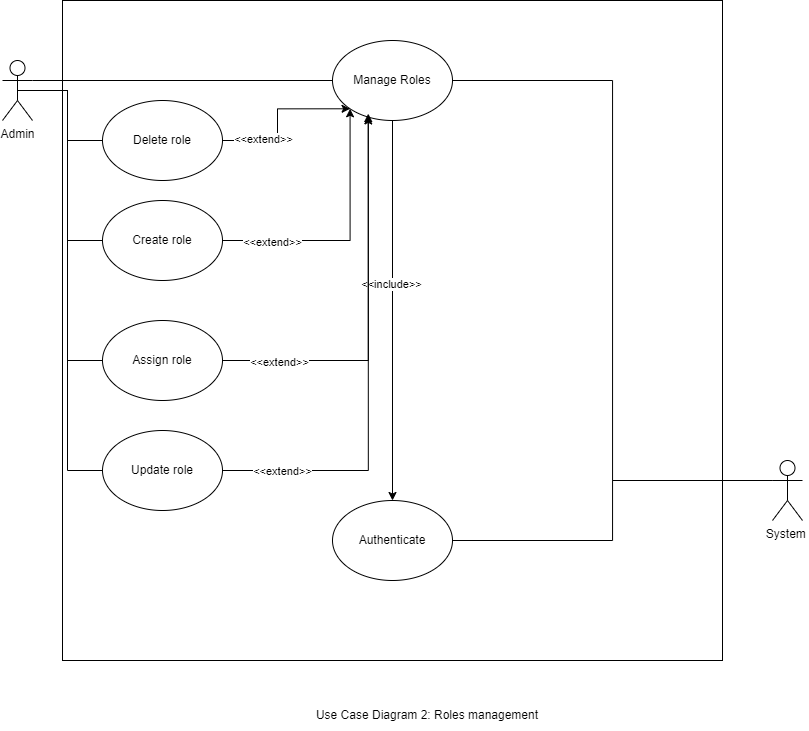

The diagram above was exported from draw.io. Its source (the exported page's mxGraphModel, read from the mxfile embedded in the PNG):
<mxGraphModel dx="1235" dy="614" grid="1" gridSize="10" guides="1" tooltips="1" connect="1" arrows="1" fold="1" page="1" pageScale="1" pageWidth="1169" pageHeight="826" background="none" math="0" shadow="0">
  <root>
    <mxCell id="0" />
    <mxCell id="1" parent="0" />
    <mxCell id="mie_pbGPaxeNMXSdJQv2-41" value="" style="whiteSpace=wrap;html=1;aspect=fixed;" vertex="1" parent="1">
      <mxGeometry x="280" y="150" width="660" height="660" as="geometry" />
    </mxCell>
    <mxCell id="mie_pbGPaxeNMXSdJQv2-57" style="edgeStyle=orthogonalEdgeStyle;rounded=0;orthogonalLoop=1;jettySize=auto;html=1;exitX=1;exitY=0.3333333333333333;exitDx=0;exitDy=0;exitPerimeter=0;entryX=0;entryY=0.5;entryDx=0;entryDy=0;endArrow=none;endFill=0;" edge="1" parent="1" source="mie_pbGPaxeNMXSdJQv2-42" target="mie_pbGPaxeNMXSdJQv2-54">
      <mxGeometry relative="1" as="geometry" />
    </mxCell>
    <mxCell id="mie_pbGPaxeNMXSdJQv2-83" style="edgeStyle=orthogonalEdgeStyle;rounded=0;orthogonalLoop=1;jettySize=auto;html=1;exitX=0.5;exitY=0.5;exitDx=0;exitDy=0;exitPerimeter=0;entryX=0;entryY=0.5;entryDx=0;entryDy=0;endArrow=none;endFill=0;" edge="1" parent="1" source="mie_pbGPaxeNMXSdJQv2-42" target="mie_pbGPaxeNMXSdJQv2-82">
      <mxGeometry relative="1" as="geometry" />
    </mxCell>
    <mxCell id="mie_pbGPaxeNMXSdJQv2-84" style="edgeStyle=orthogonalEdgeStyle;rounded=0;orthogonalLoop=1;jettySize=auto;html=1;exitX=0.5;exitY=0.5;exitDx=0;exitDy=0;exitPerimeter=0;entryX=0;entryY=0.5;entryDx=0;entryDy=0;endArrow=none;endFill=0;" edge="1" parent="1" source="mie_pbGPaxeNMXSdJQv2-42" target="mie_pbGPaxeNMXSdJQv2-79">
      <mxGeometry relative="1" as="geometry" />
    </mxCell>
    <mxCell id="mie_pbGPaxeNMXSdJQv2-85" style="edgeStyle=orthogonalEdgeStyle;rounded=0;orthogonalLoop=1;jettySize=auto;html=1;exitX=0.5;exitY=0.5;exitDx=0;exitDy=0;exitPerimeter=0;entryX=0;entryY=0.5;entryDx=0;entryDy=0;endArrow=none;endFill=0;" edge="1" parent="1" source="mie_pbGPaxeNMXSdJQv2-42" target="mie_pbGPaxeNMXSdJQv2-80">
      <mxGeometry relative="1" as="geometry" />
    </mxCell>
    <mxCell id="mie_pbGPaxeNMXSdJQv2-86" style="edgeStyle=orthogonalEdgeStyle;rounded=0;orthogonalLoop=1;jettySize=auto;html=1;exitX=0.5;exitY=0.5;exitDx=0;exitDy=0;exitPerimeter=0;entryX=0;entryY=0.5;entryDx=0;entryDy=0;endArrow=none;endFill=0;" edge="1" parent="1" source="mie_pbGPaxeNMXSdJQv2-42" target="mie_pbGPaxeNMXSdJQv2-81">
      <mxGeometry relative="1" as="geometry" />
    </mxCell>
    <mxCell id="mie_pbGPaxeNMXSdJQv2-42" value="Admin" style="shape=umlActor;verticalLabelPosition=bottom;verticalAlign=top;html=1;outlineConnect=0;" vertex="1" parent="1">
      <mxGeometry x="220" y="210" width="30" height="60" as="geometry" />
    </mxCell>
    <mxCell id="mie_pbGPaxeNMXSdJQv2-48" value="Authenticate" style="ellipse;whiteSpace=wrap;html=1;" vertex="1" parent="1">
      <mxGeometry x="550" y="650" width="120" height="80" as="geometry" />
    </mxCell>
    <mxCell id="mie_pbGPaxeNMXSdJQv2-67" style="edgeStyle=orthogonalEdgeStyle;rounded=0;orthogonalLoop=1;jettySize=auto;html=1;exitX=0.5;exitY=1;exitDx=0;exitDy=0;" edge="1" parent="1" source="mie_pbGPaxeNMXSdJQv2-54" target="mie_pbGPaxeNMXSdJQv2-48">
      <mxGeometry relative="1" as="geometry" />
    </mxCell>
    <mxCell id="mie_pbGPaxeNMXSdJQv2-69" value="&amp;lt;&amp;lt;include&amp;gt;&amp;gt;" style="edgeLabel;html=1;align=center;verticalAlign=middle;resizable=0;points=[];" vertex="1" connectable="0" parent="mie_pbGPaxeNMXSdJQv2-67">
      <mxGeometry x="-0.1422" y="-2" relative="1" as="geometry">
        <mxPoint as="offset" />
      </mxGeometry>
    </mxCell>
    <mxCell id="mie_pbGPaxeNMXSdJQv2-54" value="Manage Roles" style="ellipse;whiteSpace=wrap;html=1;" vertex="1" parent="1">
      <mxGeometry x="550" y="190" width="120" height="80" as="geometry" />
    </mxCell>
    <mxCell id="mie_pbGPaxeNMXSdJQv2-95" style="edgeStyle=orthogonalEdgeStyle;rounded=0;orthogonalLoop=1;jettySize=auto;html=1;exitX=0;exitY=0.3333333333333333;exitDx=0;exitDy=0;exitPerimeter=0;endArrow=none;endFill=0;" edge="1" parent="1" source="mie_pbGPaxeNMXSdJQv2-75" target="mie_pbGPaxeNMXSdJQv2-48">
      <mxGeometry relative="1" as="geometry" />
    </mxCell>
    <mxCell id="mie_pbGPaxeNMXSdJQv2-96" style="edgeStyle=orthogonalEdgeStyle;rounded=0;orthogonalLoop=1;jettySize=auto;html=1;exitX=0;exitY=0.3333333333333333;exitDx=0;exitDy=0;exitPerimeter=0;entryX=1;entryY=0.5;entryDx=0;entryDy=0;endArrow=none;endFill=0;" edge="1" parent="1" source="mie_pbGPaxeNMXSdJQv2-75" target="mie_pbGPaxeNMXSdJQv2-54">
      <mxGeometry relative="1" as="geometry" />
    </mxCell>
    <mxCell id="mie_pbGPaxeNMXSdJQv2-75" value="System&amp;nbsp;" style="shape=umlActor;verticalLabelPosition=bottom;verticalAlign=top;html=1;outlineConnect=0;" vertex="1" parent="1">
      <mxGeometry x="990" y="610" width="30" height="60" as="geometry" />
    </mxCell>
    <mxCell id="mie_pbGPaxeNMXSdJQv2-78" value="Use Case Diagram 2: Roles management" style="text;html=1;align=center;verticalAlign=middle;whiteSpace=wrap;rounded=0;" vertex="1" parent="1">
      <mxGeometry x="505" y="850" width="280" height="30" as="geometry" />
    </mxCell>
    <mxCell id="mie_pbGPaxeNMXSdJQv2-88" style="edgeStyle=orthogonalEdgeStyle;rounded=0;orthogonalLoop=1;jettySize=auto;html=1;exitX=1;exitY=0.5;exitDx=0;exitDy=0;entryX=0;entryY=1;entryDx=0;entryDy=0;" edge="1" parent="1" source="mie_pbGPaxeNMXSdJQv2-79" target="mie_pbGPaxeNMXSdJQv2-54">
      <mxGeometry relative="1" as="geometry" />
    </mxCell>
    <mxCell id="mie_pbGPaxeNMXSdJQv2-93" value="&amp;lt;&amp;lt;extend&amp;gt;&amp;gt;" style="edgeLabel;html=1;align=center;verticalAlign=middle;resizable=0;points=[];" vertex="1" connectable="0" parent="mie_pbGPaxeNMXSdJQv2-88">
      <mxGeometry x="-0.6077" y="-1" relative="1" as="geometry">
        <mxPoint x="-1" as="offset" />
      </mxGeometry>
    </mxCell>
    <mxCell id="mie_pbGPaxeNMXSdJQv2-79" value="Create role" style="ellipse;whiteSpace=wrap;html=1;" vertex="1" parent="1">
      <mxGeometry x="320" y="350" width="120" height="80" as="geometry" />
    </mxCell>
    <mxCell id="mie_pbGPaxeNMXSdJQv2-80" value="Assign role" style="ellipse;whiteSpace=wrap;html=1;" vertex="1" parent="1">
      <mxGeometry x="320" y="470" width="120" height="80" as="geometry" />
    </mxCell>
    <mxCell id="mie_pbGPaxeNMXSdJQv2-81" value="Update role" style="ellipse;whiteSpace=wrap;html=1;" vertex="1" parent="1">
      <mxGeometry x="320" y="580" width="120" height="80" as="geometry" />
    </mxCell>
    <mxCell id="mie_pbGPaxeNMXSdJQv2-87" style="edgeStyle=orthogonalEdgeStyle;rounded=0;orthogonalLoop=1;jettySize=auto;html=1;exitX=1;exitY=0.5;exitDx=0;exitDy=0;entryX=0;entryY=1;entryDx=0;entryDy=0;" edge="1" parent="1" source="mie_pbGPaxeNMXSdJQv2-82" target="mie_pbGPaxeNMXSdJQv2-54">
      <mxGeometry relative="1" as="geometry" />
    </mxCell>
    <mxCell id="mie_pbGPaxeNMXSdJQv2-94" value="&amp;lt;&amp;lt;extend&amp;gt;&amp;gt;" style="edgeLabel;html=1;align=center;verticalAlign=middle;resizable=0;points=[];" vertex="1" connectable="0" parent="mie_pbGPaxeNMXSdJQv2-87">
      <mxGeometry x="-0.487" y="2" relative="1" as="geometry">
        <mxPoint x="-1" as="offset" />
      </mxGeometry>
    </mxCell>
    <mxCell id="mie_pbGPaxeNMXSdJQv2-82" value="Delete role" style="ellipse;whiteSpace=wrap;html=1;" vertex="1" parent="1">
      <mxGeometry x="320" y="250" width="120" height="80" as="geometry" />
    </mxCell>
    <mxCell id="mie_pbGPaxeNMXSdJQv2-89" style="edgeStyle=orthogonalEdgeStyle;rounded=0;orthogonalLoop=1;jettySize=auto;html=1;exitX=1;exitY=0.5;exitDx=0;exitDy=0;entryX=0.298;entryY=0.943;entryDx=0;entryDy=0;entryPerimeter=0;" edge="1" parent="1" source="mie_pbGPaxeNMXSdJQv2-80" target="mie_pbGPaxeNMXSdJQv2-54">
      <mxGeometry relative="1" as="geometry" />
    </mxCell>
    <mxCell id="mie_pbGPaxeNMXSdJQv2-92" value="&amp;lt;&amp;lt;extend&amp;gt;&amp;gt;" style="edgeLabel;html=1;align=center;verticalAlign=middle;resizable=0;points=[];" vertex="1" connectable="0" parent="mie_pbGPaxeNMXSdJQv2-89">
      <mxGeometry x="-0.7029" y="-1" relative="1" as="geometry">
        <mxPoint x="-1" as="offset" />
      </mxGeometry>
    </mxCell>
    <mxCell id="mie_pbGPaxeNMXSdJQv2-90" style="edgeStyle=orthogonalEdgeStyle;rounded=0;orthogonalLoop=1;jettySize=auto;html=1;exitX=1;exitY=0.5;exitDx=0;exitDy=0;entryX=0.298;entryY=0.914;entryDx=0;entryDy=0;entryPerimeter=0;" edge="1" parent="1" source="mie_pbGPaxeNMXSdJQv2-81" target="mie_pbGPaxeNMXSdJQv2-54">
      <mxGeometry relative="1" as="geometry" />
    </mxCell>
    <mxCell id="mie_pbGPaxeNMXSdJQv2-91" value="&amp;lt;&amp;lt;extend&amp;gt;&amp;gt;" style="edgeLabel;html=1;align=center;verticalAlign=middle;resizable=0;points=[];" vertex="1" connectable="0" parent="mie_pbGPaxeNMXSdJQv2-90">
      <mxGeometry x="-0.7636" relative="1" as="geometry">
        <mxPoint x="-1" as="offset" />
      </mxGeometry>
    </mxCell>
  </root>
</mxGraphModel>